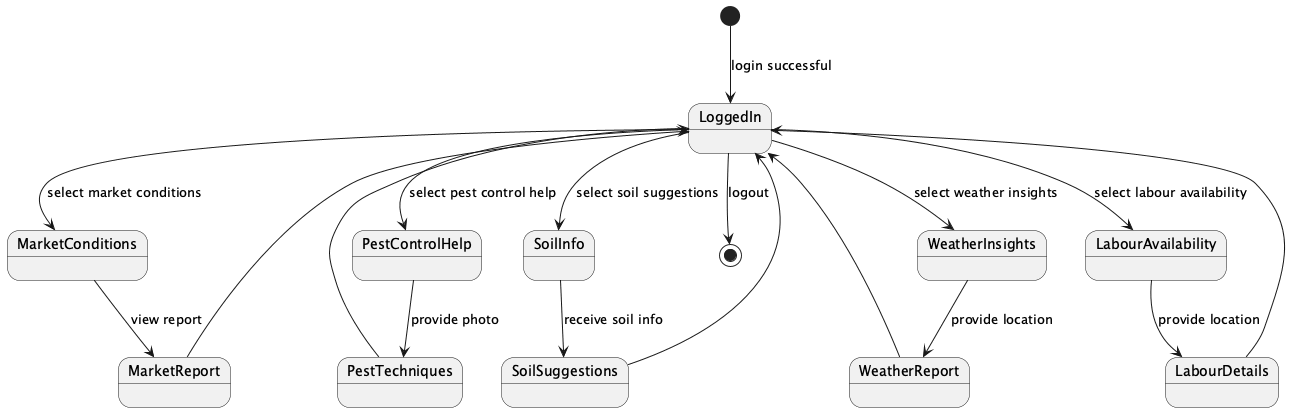

The diagram above was rendered by PlantUML. Its source (embedded in the PNG):
@startuml
[*] --> LoggedIn : login successful

state LoggedIn
LoggedIn --> MarketConditions : select market conditions
LoggedIn --> PestControlHelp : select pest control help
LoggedIn --> SoilInfo : select soil suggestions
LoggedIn --> WeatherInsights : select weather insights
LoggedIn --> LabourAvailability : select labour availability

state MarketConditions
MarketConditions --> MarketReport : view report
MarketReport --> LoggedIn

state PestControlHelp
PestControlHelp --> PestTechniques : provide photo
PestTechniques --> LoggedIn

state SoilInfo
SoilInfo --> SoilSuggestions : receive soil info
SoilSuggestions --> LoggedIn

state WeatherInsights
WeatherInsights --> WeatherReport : provide location
WeatherReport --> LoggedIn

state LabourAvailability
LabourAvailability --> LabourDetails : provide location
LabourDetails --> LoggedIn

LoggedIn --> [*] : logout
@enduml